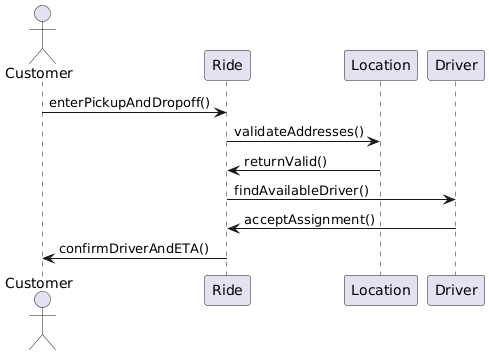

The diagram above was rendered by PlantUML. Its source (embedded in the PNG):
@startuml
actor Customer
participant Ride
participant Location
participant Driver

Customer -> Ride: enterPickupAndDropoff()
Ride -> Location: validateAddresses()
Location -> Ride: returnValid()
Ride -> Driver: findAvailableDriver()
Driver -> Ride: acceptAssignment()
Ride -> Customer: confirmDriverAndETA()
@enduml